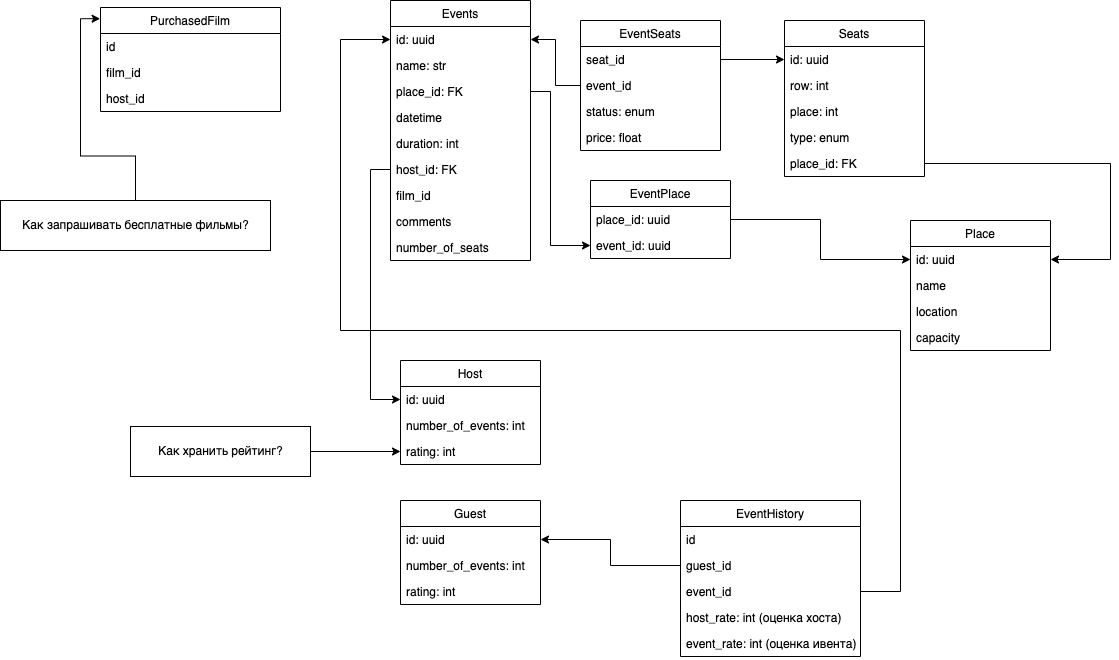

The diagram above was exported from draw.io. Its source (the exported page's mxGraphModel, read from the mxfile embedded in the PNG):
<mxGraphModel dx="1781" dy="559" grid="1" gridSize="10" guides="1" tooltips="1" connect="1" arrows="1" fold="1" page="1" pageScale="1" pageWidth="827" pageHeight="1169" math="0" shadow="0">
  <root>
    <mxCell id="0" />
    <mxCell id="1" parent="0" />
    <mxCell id="ieF1FpdFYydMlI89LRe5-9" value="Events" style="swimlane;fontStyle=0;childLayout=stackLayout;horizontal=1;startSize=26;fillColor=none;horizontalStack=0;resizeParent=1;resizeParentMax=0;resizeLast=0;collapsible=1;marginBottom=0;" parent="1" vertex="1">
      <mxGeometry x="20" y="20" width="140" height="260" as="geometry" />
    </mxCell>
    <mxCell id="ieF1FpdFYydMlI89LRe5-10" value="id: uuid" style="text;strokeColor=none;fillColor=none;align=left;verticalAlign=top;spacingLeft=4;spacingRight=4;overflow=hidden;rotatable=0;points=[[0,0.5],[1,0.5]];portConstraint=eastwest;" parent="ieF1FpdFYydMlI89LRe5-9" vertex="1">
      <mxGeometry y="26" width="140" height="26" as="geometry" />
    </mxCell>
    <mxCell id="ieF1FpdFYydMlI89LRe5-25" value="name: str" style="text;strokeColor=none;fillColor=none;align=left;verticalAlign=top;spacingLeft=4;spacingRight=4;overflow=hidden;rotatable=0;points=[[0,0.5],[1,0.5]];portConstraint=eastwest;" parent="ieF1FpdFYydMlI89LRe5-9" vertex="1">
      <mxGeometry y="52" width="140" height="26" as="geometry" />
    </mxCell>
    <mxCell id="ieF1FpdFYydMlI89LRe5-11" value="place_id: FK" style="text;strokeColor=none;fillColor=none;align=left;verticalAlign=top;spacingLeft=4;spacingRight=4;overflow=hidden;rotatable=0;points=[[0,0.5],[1,0.5]];portConstraint=eastwest;" parent="ieF1FpdFYydMlI89LRe5-9" vertex="1">
      <mxGeometry y="78" width="140" height="26" as="geometry" />
    </mxCell>
    <mxCell id="ieF1FpdFYydMlI89LRe5-12" value="datetime" style="text;strokeColor=none;fillColor=none;align=left;verticalAlign=top;spacingLeft=4;spacingRight=4;overflow=hidden;rotatable=0;points=[[0,0.5],[1,0.5]];portConstraint=eastwest;" parent="ieF1FpdFYydMlI89LRe5-9" vertex="1">
      <mxGeometry y="104" width="140" height="26" as="geometry" />
    </mxCell>
    <mxCell id="ieF1FpdFYydMlI89LRe5-61" value="duration: int" style="text;strokeColor=none;fillColor=none;align=left;verticalAlign=top;spacingLeft=4;spacingRight=4;overflow=hidden;rotatable=0;points=[[0,0.5],[1,0.5]];portConstraint=eastwest;" parent="ieF1FpdFYydMlI89LRe5-9" vertex="1">
      <mxGeometry y="130" width="140" height="26" as="geometry" />
    </mxCell>
    <mxCell id="ieF1FpdFYydMlI89LRe5-17" value="host_id: FK" style="text;strokeColor=none;fillColor=none;align=left;verticalAlign=top;spacingLeft=4;spacingRight=4;overflow=hidden;rotatable=0;points=[[0,0.5],[1,0.5]];portConstraint=eastwest;" parent="ieF1FpdFYydMlI89LRe5-9" vertex="1">
      <mxGeometry y="156" width="140" height="26" as="geometry" />
    </mxCell>
    <mxCell id="ieF1FpdFYydMlI89LRe5-18" value="film_id" style="text;strokeColor=none;fillColor=none;align=left;verticalAlign=top;spacingLeft=4;spacingRight=4;overflow=hidden;rotatable=0;points=[[0,0.5],[1,0.5]];portConstraint=eastwest;" parent="ieF1FpdFYydMlI89LRe5-9" vertex="1">
      <mxGeometry y="182" width="140" height="26" as="geometry" />
    </mxCell>
    <mxCell id="ieF1FpdFYydMlI89LRe5-19" value="comments" style="text;strokeColor=none;fillColor=none;align=left;verticalAlign=top;spacingLeft=4;spacingRight=4;overflow=hidden;rotatable=0;points=[[0,0.5],[1,0.5]];portConstraint=eastwest;" parent="ieF1FpdFYydMlI89LRe5-9" vertex="1">
      <mxGeometry y="208" width="140" height="26" as="geometry" />
    </mxCell>
    <mxCell id="ieF1FpdFYydMlI89LRe5-20" value="number_of_seats" style="text;strokeColor=none;fillColor=none;align=left;verticalAlign=top;spacingLeft=4;spacingRight=4;overflow=hidden;rotatable=0;points=[[0,0.5],[1,0.5]];portConstraint=eastwest;" parent="ieF1FpdFYydMlI89LRe5-9" vertex="1">
      <mxGeometry y="234" width="140" height="26" as="geometry" />
    </mxCell>
    <mxCell id="ieF1FpdFYydMlI89LRe5-21" value="Place" style="swimlane;fontStyle=0;childLayout=stackLayout;horizontal=1;startSize=26;fillColor=none;horizontalStack=0;resizeParent=1;resizeParentMax=0;resizeLast=0;collapsible=1;marginBottom=0;" parent="1" vertex="1">
      <mxGeometry x="540" y="240" width="140" height="130" as="geometry" />
    </mxCell>
    <mxCell id="ieF1FpdFYydMlI89LRe5-22" value="id: uuid" style="text;strokeColor=none;fillColor=none;align=left;verticalAlign=top;spacingLeft=4;spacingRight=4;overflow=hidden;rotatable=0;points=[[0,0.5],[1,0.5]];portConstraint=eastwest;" parent="ieF1FpdFYydMlI89LRe5-21" vertex="1">
      <mxGeometry y="26" width="140" height="26" as="geometry" />
    </mxCell>
    <mxCell id="ieF1FpdFYydMlI89LRe5-23" value="name" style="text;strokeColor=none;fillColor=none;align=left;verticalAlign=top;spacingLeft=4;spacingRight=4;overflow=hidden;rotatable=0;points=[[0,0.5],[1,0.5]];portConstraint=eastwest;" parent="ieF1FpdFYydMlI89LRe5-21" vertex="1">
      <mxGeometry y="52" width="140" height="26" as="geometry" />
    </mxCell>
    <mxCell id="ieF1FpdFYydMlI89LRe5-24" value="location" style="text;strokeColor=none;fillColor=none;align=left;verticalAlign=top;spacingLeft=4;spacingRight=4;overflow=hidden;rotatable=0;points=[[0,0.5],[1,0.5]];portConstraint=eastwest;" parent="ieF1FpdFYydMlI89LRe5-21" vertex="1">
      <mxGeometry y="78" width="140" height="26" as="geometry" />
    </mxCell>
    <mxCell id="ieF1FpdFYydMlI89LRe5-60" value="capacity" style="text;strokeColor=none;fillColor=none;align=left;verticalAlign=top;spacingLeft=4;spacingRight=4;overflow=hidden;rotatable=0;points=[[0,0.5],[1,0.5]];portConstraint=eastwest;" parent="ieF1FpdFYydMlI89LRe5-21" vertex="1">
      <mxGeometry y="104" width="140" height="26" as="geometry" />
    </mxCell>
    <mxCell id="ieF1FpdFYydMlI89LRe5-26" value="Seats" style="swimlane;fontStyle=0;childLayout=stackLayout;horizontal=1;startSize=26;fillColor=none;horizontalStack=0;resizeParent=1;resizeParentMax=0;resizeLast=0;collapsible=1;marginBottom=0;" parent="1" vertex="1">
      <mxGeometry x="414" y="40" width="140" height="156" as="geometry" />
    </mxCell>
    <mxCell id="ieF1FpdFYydMlI89LRe5-27" value="id: uuid" style="text;strokeColor=none;fillColor=none;align=left;verticalAlign=top;spacingLeft=4;spacingRight=4;overflow=hidden;rotatable=0;points=[[0,0.5],[1,0.5]];portConstraint=eastwest;" parent="ieF1FpdFYydMlI89LRe5-26" vertex="1">
      <mxGeometry y="26" width="140" height="26" as="geometry" />
    </mxCell>
    <mxCell id="ieF1FpdFYydMlI89LRe5-40" value="row: int" style="text;strokeColor=none;fillColor=none;align=left;verticalAlign=top;spacingLeft=4;spacingRight=4;overflow=hidden;rotatable=0;points=[[0,0.5],[1,0.5]];portConstraint=eastwest;" parent="ieF1FpdFYydMlI89LRe5-26" vertex="1">
      <mxGeometry y="52" width="140" height="26" as="geometry" />
    </mxCell>
    <mxCell id="ieF1FpdFYydMlI89LRe5-42" value="place: int" style="text;strokeColor=none;fillColor=none;align=left;verticalAlign=top;spacingLeft=4;spacingRight=4;overflow=hidden;rotatable=0;points=[[0,0.5],[1,0.5]];portConstraint=eastwest;" parent="ieF1FpdFYydMlI89LRe5-26" vertex="1">
      <mxGeometry y="78" width="140" height="26" as="geometry" />
    </mxCell>
    <mxCell id="ieF1FpdFYydMlI89LRe5-41" value="type: enum" style="text;strokeColor=none;fillColor=none;align=left;verticalAlign=top;spacingLeft=4;spacingRight=4;overflow=hidden;rotatable=0;points=[[0,0.5],[1,0.5]];portConstraint=eastwest;" parent="ieF1FpdFYydMlI89LRe5-26" vertex="1">
      <mxGeometry y="104" width="140" height="26" as="geometry" />
    </mxCell>
    <mxCell id="ieF1FpdFYydMlI89LRe5-28" value="place_id: FK" style="text;strokeColor=none;fillColor=none;align=left;verticalAlign=top;spacingLeft=4;spacingRight=4;overflow=hidden;rotatable=0;points=[[0,0.5],[1,0.5]];portConstraint=eastwest;" parent="ieF1FpdFYydMlI89LRe5-26" vertex="1">
      <mxGeometry y="130" width="140" height="26" as="geometry" />
    </mxCell>
    <mxCell id="ieF1FpdFYydMlI89LRe5-31" style="edgeStyle=orthogonalEdgeStyle;rounded=0;orthogonalLoop=1;jettySize=auto;html=1;entryX=1;entryY=0.5;entryDx=0;entryDy=0;" parent="1" source="ieF1FpdFYydMlI89LRe5-28" target="ieF1FpdFYydMlI89LRe5-22" edge="1">
      <mxGeometry relative="1" as="geometry">
        <mxPoint x="420" y="249" as="targetPoint" />
        <Array as="points">
          <mxPoint x="740" y="183" />
          <mxPoint x="740" y="279" />
        </Array>
      </mxGeometry>
    </mxCell>
    <mxCell id="ieF1FpdFYydMlI89LRe5-32" value="EventSeats" style="swimlane;fontStyle=0;childLayout=stackLayout;horizontal=1;startSize=26;fillColor=none;horizontalStack=0;resizeParent=1;resizeParentMax=0;resizeLast=0;collapsible=1;marginBottom=0;" parent="1" vertex="1">
      <mxGeometry x="210" y="40" width="140" height="130" as="geometry" />
    </mxCell>
    <mxCell id="ieF1FpdFYydMlI89LRe5-33" value="seat_id" style="text;strokeColor=none;fillColor=none;align=left;verticalAlign=top;spacingLeft=4;spacingRight=4;overflow=hidden;rotatable=0;points=[[0,0.5],[1,0.5]];portConstraint=eastwest;" parent="ieF1FpdFYydMlI89LRe5-32" vertex="1">
      <mxGeometry y="26" width="140" height="26" as="geometry" />
    </mxCell>
    <mxCell id="ieF1FpdFYydMlI89LRe5-34" value="event_id" style="text;strokeColor=none;fillColor=none;align=left;verticalAlign=top;spacingLeft=4;spacingRight=4;overflow=hidden;rotatable=0;points=[[0,0.5],[1,0.5]];portConstraint=eastwest;" parent="ieF1FpdFYydMlI89LRe5-32" vertex="1">
      <mxGeometry y="52" width="140" height="26" as="geometry" />
    </mxCell>
    <mxCell id="ieF1FpdFYydMlI89LRe5-35" value="status: enum" style="text;strokeColor=none;fillColor=none;align=left;verticalAlign=top;spacingLeft=4;spacingRight=4;overflow=hidden;rotatable=0;points=[[0,0.5],[1,0.5]];portConstraint=eastwest;" parent="ieF1FpdFYydMlI89LRe5-32" vertex="1">
      <mxGeometry y="78" width="140" height="26" as="geometry" />
    </mxCell>
    <mxCell id="ieF1FpdFYydMlI89LRe5-43" value="price: float" style="text;strokeColor=none;fillColor=none;align=left;verticalAlign=top;spacingLeft=4;spacingRight=4;overflow=hidden;rotatable=0;points=[[0,0.5],[1,0.5]];portConstraint=eastwest;" parent="ieF1FpdFYydMlI89LRe5-32" vertex="1">
      <mxGeometry y="104" width="140" height="26" as="geometry" />
    </mxCell>
    <mxCell id="ieF1FpdFYydMlI89LRe5-37" style="edgeStyle=orthogonalEdgeStyle;rounded=0;orthogonalLoop=1;jettySize=auto;html=1;exitX=1;exitY=0.5;exitDx=0;exitDy=0;entryX=0;entryY=0.5;entryDx=0;entryDy=0;" parent="1" source="ieF1FpdFYydMlI89LRe5-33" target="ieF1FpdFYydMlI89LRe5-27" edge="1">
      <mxGeometry relative="1" as="geometry" />
    </mxCell>
    <mxCell id="ieF1FpdFYydMlI89LRe5-38" style="edgeStyle=orthogonalEdgeStyle;rounded=0;orthogonalLoop=1;jettySize=auto;html=1;exitX=0;exitY=0.5;exitDx=0;exitDy=0;entryX=1;entryY=0.5;entryDx=0;entryDy=0;" parent="1" source="ieF1FpdFYydMlI89LRe5-34" target="ieF1FpdFYydMlI89LRe5-10" edge="1">
      <mxGeometry relative="1" as="geometry" />
    </mxCell>
    <mxCell id="ieF1FpdFYydMlI89LRe5-39" style="edgeStyle=orthogonalEdgeStyle;rounded=0;orthogonalLoop=1;jettySize=auto;html=1;exitX=1;exitY=0.5;exitDx=0;exitDy=0;entryX=0;entryY=0.5;entryDx=0;entryDy=0;" parent="1" source="ieF1FpdFYydMlI89LRe5-11" target="ieF1FpdFYydMlI89LRe5-57" edge="1">
      <mxGeometry relative="1" as="geometry">
        <Array as="points">
          <mxPoint x="180" y="111" />
          <mxPoint x="180" y="265" />
        </Array>
      </mxGeometry>
    </mxCell>
    <mxCell id="ieF1FpdFYydMlI89LRe5-44" value="Host" style="swimlane;fontStyle=0;childLayout=stackLayout;horizontal=1;startSize=26;fillColor=none;horizontalStack=0;resizeParent=1;resizeParentMax=0;resizeLast=0;collapsible=1;marginBottom=0;" parent="1" vertex="1">
      <mxGeometry x="30" y="380" width="140" height="104" as="geometry" />
    </mxCell>
    <mxCell id="ieF1FpdFYydMlI89LRe5-45" value="id: uuid" style="text;strokeColor=none;fillColor=none;align=left;verticalAlign=top;spacingLeft=4;spacingRight=4;overflow=hidden;rotatable=0;points=[[0,0.5],[1,0.5]];portConstraint=eastwest;" parent="ieF1FpdFYydMlI89LRe5-44" vertex="1">
      <mxGeometry y="26" width="140" height="26" as="geometry" />
    </mxCell>
    <mxCell id="ieF1FpdFYydMlI89LRe5-46" value="number_of_events: int" style="text;strokeColor=none;fillColor=none;align=left;verticalAlign=top;spacingLeft=4;spacingRight=4;overflow=hidden;rotatable=0;points=[[0,0.5],[1,0.5]];portConstraint=eastwest;" parent="ieF1FpdFYydMlI89LRe5-44" vertex="1">
      <mxGeometry y="52" width="140" height="26" as="geometry" />
    </mxCell>
    <mxCell id="ieF1FpdFYydMlI89LRe5-47" value="rating: int" style="text;strokeColor=none;fillColor=none;align=left;verticalAlign=top;spacingLeft=4;spacingRight=4;overflow=hidden;rotatable=0;points=[[0,0.5],[1,0.5]];portConstraint=eastwest;" parent="ieF1FpdFYydMlI89LRe5-44" vertex="1">
      <mxGeometry y="78" width="140" height="26" as="geometry" />
    </mxCell>
    <mxCell id="ieF1FpdFYydMlI89LRe5-49" style="edgeStyle=orthogonalEdgeStyle;rounded=0;orthogonalLoop=1;jettySize=auto;html=1;exitX=0;exitY=0.5;exitDx=0;exitDy=0;entryX=0;entryY=0.5;entryDx=0;entryDy=0;" parent="1" source="ieF1FpdFYydMlI89LRe5-17" target="ieF1FpdFYydMlI89LRe5-45" edge="1">
      <mxGeometry relative="1" as="geometry" />
    </mxCell>
    <mxCell id="ieF1FpdFYydMlI89LRe5-50" value="Guest" style="swimlane;fontStyle=0;childLayout=stackLayout;horizontal=1;startSize=26;fillColor=none;horizontalStack=0;resizeParent=1;resizeParentMax=0;resizeLast=0;collapsible=1;marginBottom=0;" parent="1" vertex="1">
      <mxGeometry x="30" y="520" width="140" height="104" as="geometry" />
    </mxCell>
    <mxCell id="ieF1FpdFYydMlI89LRe5-51" value="id: uuid" style="text;strokeColor=none;fillColor=none;align=left;verticalAlign=top;spacingLeft=4;spacingRight=4;overflow=hidden;rotatable=0;points=[[0,0.5],[1,0.5]];portConstraint=eastwest;" parent="ieF1FpdFYydMlI89LRe5-50" vertex="1">
      <mxGeometry y="26" width="140" height="26" as="geometry" />
    </mxCell>
    <mxCell id="ieF1FpdFYydMlI89LRe5-52" value="number_of_events: int" style="text;strokeColor=none;fillColor=none;align=left;verticalAlign=top;spacingLeft=4;spacingRight=4;overflow=hidden;rotatable=0;points=[[0,0.5],[1,0.5]];portConstraint=eastwest;" parent="ieF1FpdFYydMlI89LRe5-50" vertex="1">
      <mxGeometry y="52" width="140" height="26" as="geometry" />
    </mxCell>
    <mxCell id="ieF1FpdFYydMlI89LRe5-53" value="rating: int" style="text;strokeColor=none;fillColor=none;align=left;verticalAlign=top;spacingLeft=4;spacingRight=4;overflow=hidden;rotatable=0;points=[[0,0.5],[1,0.5]];portConstraint=eastwest;" parent="ieF1FpdFYydMlI89LRe5-50" vertex="1">
      <mxGeometry y="78" width="140" height="26" as="geometry" />
    </mxCell>
    <mxCell id="ieF1FpdFYydMlI89LRe5-55" value="EventPlace" style="swimlane;fontStyle=0;childLayout=stackLayout;horizontal=1;startSize=26;fillColor=none;horizontalStack=0;resizeParent=1;resizeParentMax=0;resizeLast=0;collapsible=1;marginBottom=0;" parent="1" vertex="1">
      <mxGeometry x="220" y="200" width="140" height="78" as="geometry" />
    </mxCell>
    <mxCell id="ieF1FpdFYydMlI89LRe5-56" value="place_id: uuid" style="text;strokeColor=none;fillColor=none;align=left;verticalAlign=top;spacingLeft=4;spacingRight=4;overflow=hidden;rotatable=0;points=[[0,0.5],[1,0.5]];portConstraint=eastwest;" parent="ieF1FpdFYydMlI89LRe5-55" vertex="1">
      <mxGeometry y="26" width="140" height="26" as="geometry" />
    </mxCell>
    <mxCell id="ieF1FpdFYydMlI89LRe5-57" value="event_id: uuid" style="text;strokeColor=none;fillColor=none;align=left;verticalAlign=top;spacingLeft=4;spacingRight=4;overflow=hidden;rotatable=0;points=[[0,0.5],[1,0.5]];portConstraint=eastwest;" parent="ieF1FpdFYydMlI89LRe5-55" vertex="1">
      <mxGeometry y="52" width="140" height="26" as="geometry" />
    </mxCell>
    <mxCell id="ieF1FpdFYydMlI89LRe5-59" style="edgeStyle=orthogonalEdgeStyle;rounded=0;orthogonalLoop=1;jettySize=auto;html=1;exitX=1;exitY=0.5;exitDx=0;exitDy=0;entryX=0;entryY=0.5;entryDx=0;entryDy=0;" parent="1" source="ieF1FpdFYydMlI89LRe5-56" target="ieF1FpdFYydMlI89LRe5-22" edge="1">
      <mxGeometry relative="1" as="geometry" />
    </mxCell>
    <mxCell id="ieF1FpdFYydMlI89LRe5-62" value="EventHistory" style="swimlane;fontStyle=0;childLayout=stackLayout;horizontal=1;startSize=26;fillColor=none;horizontalStack=0;resizeParent=1;resizeParentMax=0;resizeLast=0;collapsible=1;marginBottom=0;" parent="1" vertex="1">
      <mxGeometry x="310" y="520" width="180" height="156" as="geometry" />
    </mxCell>
    <mxCell id="ieF1FpdFYydMlI89LRe5-63" value="id" style="text;strokeColor=none;fillColor=none;align=left;verticalAlign=top;spacingLeft=4;spacingRight=4;overflow=hidden;rotatable=0;points=[[0,0.5],[1,0.5]];portConstraint=eastwest;" parent="ieF1FpdFYydMlI89LRe5-62" vertex="1">
      <mxGeometry y="26" width="180" height="26" as="geometry" />
    </mxCell>
    <mxCell id="ieF1FpdFYydMlI89LRe5-64" value="guest_id" style="text;strokeColor=none;fillColor=none;align=left;verticalAlign=top;spacingLeft=4;spacingRight=4;overflow=hidden;rotatable=0;points=[[0,0.5],[1,0.5]];portConstraint=eastwest;" parent="ieF1FpdFYydMlI89LRe5-62" vertex="1">
      <mxGeometry y="52" width="180" height="26" as="geometry" />
    </mxCell>
    <mxCell id="ieF1FpdFYydMlI89LRe5-65" value="event_id" style="text;strokeColor=none;fillColor=none;align=left;verticalAlign=top;spacingLeft=4;spacingRight=4;overflow=hidden;rotatable=0;points=[[0,0.5],[1,0.5]];portConstraint=eastwest;" parent="ieF1FpdFYydMlI89LRe5-62" vertex="1">
      <mxGeometry y="78" width="180" height="26" as="geometry" />
    </mxCell>
    <mxCell id="ieF1FpdFYydMlI89LRe5-69" value="host_rate: int (оценка хоста)" style="text;strokeColor=none;fillColor=none;align=left;verticalAlign=top;spacingLeft=4;spacingRight=4;overflow=hidden;rotatable=0;points=[[0,0.5],[1,0.5]];portConstraint=eastwest;" parent="ieF1FpdFYydMlI89LRe5-62" vertex="1">
      <mxGeometry y="104" width="180" height="26" as="geometry" />
    </mxCell>
    <mxCell id="ieF1FpdFYydMlI89LRe5-68" value="event_rate: int (оценка ивента)" style="text;strokeColor=none;fillColor=none;align=left;verticalAlign=top;spacingLeft=4;spacingRight=4;overflow=hidden;rotatable=0;points=[[0,0.5],[1,0.5]];portConstraint=eastwest;" parent="ieF1FpdFYydMlI89LRe5-62" vertex="1">
      <mxGeometry y="130" width="180" height="26" as="geometry" />
    </mxCell>
    <mxCell id="ieF1FpdFYydMlI89LRe5-66" style="edgeStyle=orthogonalEdgeStyle;rounded=0;orthogonalLoop=1;jettySize=auto;html=1;exitX=0;exitY=0.5;exitDx=0;exitDy=0;entryX=1;entryY=0.5;entryDx=0;entryDy=0;" parent="1" source="ieF1FpdFYydMlI89LRe5-64" target="ieF1FpdFYydMlI89LRe5-51" edge="1">
      <mxGeometry relative="1" as="geometry" />
    </mxCell>
    <mxCell id="ieF1FpdFYydMlI89LRe5-67" style="edgeStyle=orthogonalEdgeStyle;rounded=0;orthogonalLoop=1;jettySize=auto;html=1;exitX=1;exitY=0.5;exitDx=0;exitDy=0;entryX=0;entryY=0.5;entryDx=0;entryDy=0;" parent="1" source="ieF1FpdFYydMlI89LRe5-65" target="ieF1FpdFYydMlI89LRe5-10" edge="1">
      <mxGeometry relative="1" as="geometry">
        <Array as="points">
          <mxPoint x="530" y="611" />
          <mxPoint x="530" y="350" />
          <mxPoint x="-30" y="350" />
          <mxPoint x="-30" y="59" />
        </Array>
      </mxGeometry>
    </mxCell>
    <mxCell id="ieF1FpdFYydMlI89LRe5-71" style="edgeStyle=orthogonalEdgeStyle;rounded=0;orthogonalLoop=1;jettySize=auto;html=1;exitX=1;exitY=0.5;exitDx=0;exitDy=0;entryX=0;entryY=0.5;entryDx=0;entryDy=0;" parent="1" source="ieF1FpdFYydMlI89LRe5-70" target="ieF1FpdFYydMlI89LRe5-47" edge="1">
      <mxGeometry relative="1" as="geometry" />
    </mxCell>
    <mxCell id="ieF1FpdFYydMlI89LRe5-70" value="Как хранить рейтинг?" style="html=1;" parent="1" vertex="1">
      <mxGeometry x="-240" y="446" width="180" height="50" as="geometry" />
    </mxCell>
    <mxCell id="ieF1FpdFYydMlI89LRe5-72" value="PurchasedFilm" style="swimlane;fontStyle=0;childLayout=stackLayout;horizontal=1;startSize=26;fillColor=none;horizontalStack=0;resizeParent=1;resizeParentMax=0;resizeLast=0;collapsible=1;marginBottom=0;" parent="1" vertex="1">
      <mxGeometry x="-270" y="27" width="180" height="104" as="geometry" />
    </mxCell>
    <mxCell id="ieF1FpdFYydMlI89LRe5-73" value="id" style="text;strokeColor=none;fillColor=none;align=left;verticalAlign=top;spacingLeft=4;spacingRight=4;overflow=hidden;rotatable=0;points=[[0,0.5],[1,0.5]];portConstraint=eastwest;" parent="ieF1FpdFYydMlI89LRe5-72" vertex="1">
      <mxGeometry y="26" width="180" height="26" as="geometry" />
    </mxCell>
    <mxCell id="ieF1FpdFYydMlI89LRe5-74" value="film_id" style="text;strokeColor=none;fillColor=none;align=left;verticalAlign=top;spacingLeft=4;spacingRight=4;overflow=hidden;rotatable=0;points=[[0,0.5],[1,0.5]];portConstraint=eastwest;" parent="ieF1FpdFYydMlI89LRe5-72" vertex="1">
      <mxGeometry y="52" width="180" height="26" as="geometry" />
    </mxCell>
    <mxCell id="ieF1FpdFYydMlI89LRe5-75" value="host_id" style="text;strokeColor=none;fillColor=none;align=left;verticalAlign=top;spacingLeft=4;spacingRight=4;overflow=hidden;rotatable=0;points=[[0,0.5],[1,0.5]];portConstraint=eastwest;" parent="ieF1FpdFYydMlI89LRe5-72" vertex="1">
      <mxGeometry y="78" width="180" height="26" as="geometry" />
    </mxCell>
    <mxCell id="ieF1FpdFYydMlI89LRe5-79" style="edgeStyle=orthogonalEdgeStyle;rounded=0;orthogonalLoop=1;jettySize=auto;html=1;exitX=0.5;exitY=0;exitDx=0;exitDy=0;entryX=-0.002;entryY=0.108;entryDx=0;entryDy=0;entryPerimeter=0;" parent="1" source="ieF1FpdFYydMlI89LRe5-78" target="ieF1FpdFYydMlI89LRe5-72" edge="1">
      <mxGeometry relative="1" as="geometry" />
    </mxCell>
    <mxCell id="ieF1FpdFYydMlI89LRe5-78" value="Как запрашивать бесплатные фильмы?" style="html=1;" parent="1" vertex="1">
      <mxGeometry x="-370" y="220" width="270" height="50" as="geometry" />
    </mxCell>
  </root>
</mxGraphModel>